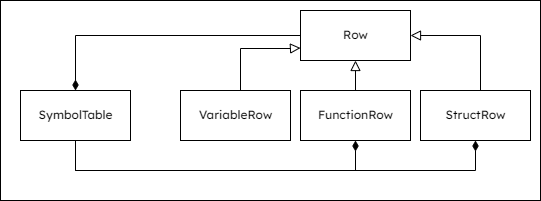

The diagram above was exported from draw.io. Its source (the exported page's mxGraphModel, read from the mxfile embedded in the PNG):
<mxGraphModel dx="796" dy="552" grid="1" gridSize="10" guides="1" tooltips="1" connect="1" arrows="1" fold="1" page="1" pageScale="1" pageWidth="1169" pageHeight="827" math="0" shadow="0">
  <root>
    <mxCell id="0" />
    <mxCell id="1" parent="0" />
    <mxCell id="Xbpu3wJcStGZ09L-Wlk8-13" value="" style="rounded=0;whiteSpace=wrap;html=1;fontFamily=Lexend;fontSource=https%3A%2F%2Ffonts.googleapis.com%2Fcss%3Ffamily%3DLexend;" vertex="1" parent="1">
      <mxGeometry x="160" y="230" width="540" height="200" as="geometry" />
    </mxCell>
    <mxCell id="Xbpu3wJcStGZ09L-Wlk8-8" style="edgeStyle=orthogonalEdgeStyle;rounded=0;html=1;entryX=0.5;entryY=1;entryDx=0;entryDy=0;endArrow=diamondThin;endFill=1;endSize=8;" edge="1" parent="1" source="Xbpu3wJcStGZ09L-Wlk8-1" target="Xbpu3wJcStGZ09L-Wlk8-4">
      <mxGeometry relative="1" as="geometry">
        <Array as="points">
          <mxPoint x="235" y="400" />
          <mxPoint x="515" y="400" />
        </Array>
      </mxGeometry>
    </mxCell>
    <mxCell id="Xbpu3wJcStGZ09L-Wlk8-9" style="edgeStyle=orthogonalEdgeStyle;rounded=0;html=1;entryX=0.5;entryY=1;entryDx=0;entryDy=0;endArrow=diamondThin;endFill=1;endSize=8;" edge="1" parent="1" source="Xbpu3wJcStGZ09L-Wlk8-1" target="Xbpu3wJcStGZ09L-Wlk8-5">
      <mxGeometry relative="1" as="geometry">
        <Array as="points">
          <mxPoint x="235" y="400" />
          <mxPoint x="635" y="400" />
        </Array>
      </mxGeometry>
    </mxCell>
    <mxCell id="Xbpu3wJcStGZ09L-Wlk8-1" value="SymbolTable" style="html=1;fontFamily=Lexend;fontSource=https%3A%2F%2Ffonts.googleapis.com%2Fcss%3Ffamily%3DLexend;" vertex="1" parent="1">
      <mxGeometry x="180" y="320" width="110" height="50" as="geometry" />
    </mxCell>
    <mxCell id="Xbpu3wJcStGZ09L-Wlk8-7" style="edgeStyle=orthogonalEdgeStyle;rounded=0;html=1;entryX=0.5;entryY=0;entryDx=0;entryDy=0;endArrow=diamondThin;endFill=1;endSize=8;" edge="1" parent="1" source="Xbpu3wJcStGZ09L-Wlk8-2" target="Xbpu3wJcStGZ09L-Wlk8-1">
      <mxGeometry relative="1" as="geometry" />
    </mxCell>
    <mxCell id="Xbpu3wJcStGZ09L-Wlk8-2" value="Row" style="html=1;fontFamily=Lexend;fontSource=https%3A%2F%2Ffonts.googleapis.com%2Fcss%3Ffamily%3DLexend;" vertex="1" parent="1">
      <mxGeometry x="460" y="240" width="110" height="50" as="geometry" />
    </mxCell>
    <mxCell id="Xbpu3wJcStGZ09L-Wlk8-12" style="edgeStyle=orthogonalEdgeStyle;rounded=0;html=1;entryX=0;entryY=0.75;entryDx=0;entryDy=0;endArrow=block;endFill=0;endSize=8;" edge="1" parent="1" source="Xbpu3wJcStGZ09L-Wlk8-3" target="Xbpu3wJcStGZ09L-Wlk8-2">
      <mxGeometry relative="1" as="geometry">
        <Array as="points">
          <mxPoint x="400" y="278" />
          <mxPoint x="450" y="278" />
        </Array>
      </mxGeometry>
    </mxCell>
    <mxCell id="Xbpu3wJcStGZ09L-Wlk8-3" value="VariableRow" style="html=1;fontFamily=Lexend;fontSource=https%3A%2F%2Ffonts.googleapis.com%2Fcss%3Ffamily%3DLexend;" vertex="1" parent="1">
      <mxGeometry x="340" y="320" width="110" height="50" as="geometry" />
    </mxCell>
    <mxCell id="Xbpu3wJcStGZ09L-Wlk8-11" style="edgeStyle=orthogonalEdgeStyle;rounded=0;html=1;entryX=0.5;entryY=1;entryDx=0;entryDy=0;endArrow=block;endFill=0;endSize=8;" edge="1" parent="1" source="Xbpu3wJcStGZ09L-Wlk8-4" target="Xbpu3wJcStGZ09L-Wlk8-2">
      <mxGeometry relative="1" as="geometry" />
    </mxCell>
    <mxCell id="Xbpu3wJcStGZ09L-Wlk8-4" value="FunctionRow" style="html=1;fontFamily=Lexend;fontSource=https%3A%2F%2Ffonts.googleapis.com%2Fcss%3Ffamily%3DLexend;" vertex="1" parent="1">
      <mxGeometry x="460" y="320" width="110" height="50" as="geometry" />
    </mxCell>
    <mxCell id="Xbpu3wJcStGZ09L-Wlk8-10" style="edgeStyle=orthogonalEdgeStyle;rounded=0;html=1;entryX=1;entryY=0.5;entryDx=0;entryDy=0;endArrow=block;endFill=0;endSize=8;" edge="1" parent="1" source="Xbpu3wJcStGZ09L-Wlk8-5" target="Xbpu3wJcStGZ09L-Wlk8-2">
      <mxGeometry relative="1" as="geometry">
        <Array as="points">
          <mxPoint x="640" y="265" />
        </Array>
      </mxGeometry>
    </mxCell>
    <mxCell id="Xbpu3wJcStGZ09L-Wlk8-5" value="StructRow" style="html=1;fontFamily=Lexend;fontSource=https%3A%2F%2Ffonts.googleapis.com%2Fcss%3Ffamily%3DLexend;" vertex="1" parent="1">
      <mxGeometry x="580" y="320" width="110" height="50" as="geometry" />
    </mxCell>
  </root>
</mxGraphModel>